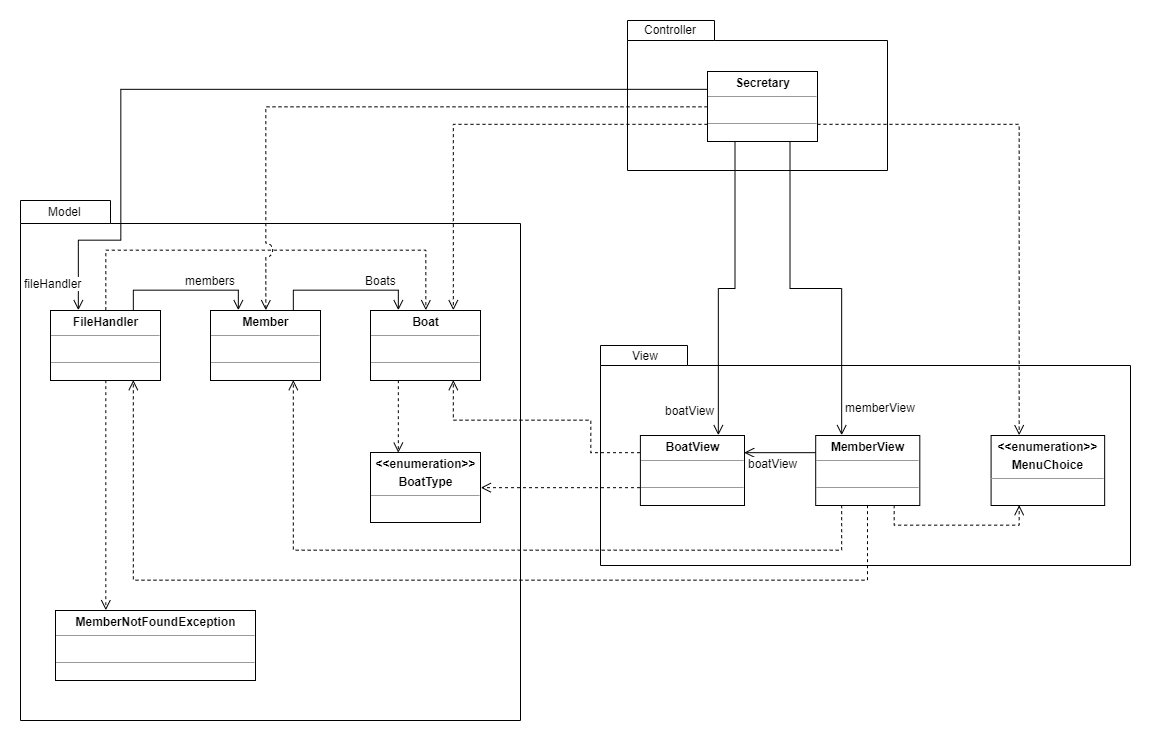

The diagram above was exported from draw.io. Its source (the exported page's mxGraphModel, read from the mxfile embedded in the PNG):
<mxGraphModel dx="1173" dy="802" grid="1" gridSize="10" guides="1" tooltips="1" connect="1" arrows="1" fold="1" page="1" pageScale="1" pageWidth="1169" pageHeight="827" math="0" shadow="0">
  <root>
    <mxCell id="0" />
    <mxCell id="1" parent="0" />
    <mxCell id="kNab0wilMd0VdjA_-Ccq-51" value="" style="group" vertex="1" connectable="0" parent="1">
      <mxGeometry x="30" y="280" width="500" height="520" as="geometry" />
    </mxCell>
    <mxCell id="kNab0wilMd0VdjA_-Ccq-49" value="" style="shape=folder;fontStyle=1;spacingTop=10;tabWidth=90;tabHeight=23;tabPosition=left;html=1;" vertex="1" parent="kNab0wilMd0VdjA_-Ccq-51">
      <mxGeometry width="500.00000000000006" height="520" as="geometry" />
    </mxCell>
    <mxCell id="kNab0wilMd0VdjA_-Ccq-50" value="Model" style="text;html=1;resizable=0;points=[];autosize=1;align=left;verticalAlign=top;spacingTop=-4;" vertex="1" parent="kNab0wilMd0VdjA_-Ccq-51">
      <mxGeometry x="26.041666666666668" y="1.8571428571428572" width="50" height="20" as="geometry" />
    </mxCell>
    <mxCell id="kNab0wilMd0VdjA_-Ccq-13" value="&lt;p style=&quot;margin: 0px ; margin-top: 4px ; text-align: center&quot;&gt;&lt;b&gt;FileHandler&lt;/b&gt;&lt;/p&gt;&lt;hr size=&quot;1&quot;&gt;&lt;p style=&quot;margin: 0px ; margin-left: 4px&quot;&gt;&lt;br&gt;&lt;/p&gt;&lt;hr size=&quot;1&quot;&gt;&lt;p style=&quot;margin: 0px ; margin-left: 4px&quot;&gt;&lt;br&gt;&lt;/p&gt;" style="verticalAlign=top;align=left;overflow=fill;fontSize=12;fontFamily=Helvetica;html=1;" vertex="1" parent="kNab0wilMd0VdjA_-Ccq-51">
      <mxGeometry x="30" y="110" width="110" height="70" as="geometry" />
    </mxCell>
    <mxCell id="kNab0wilMd0VdjA_-Ccq-23" value="&lt;p style=&quot;margin: 0px ; margin-top: 4px ; text-align: center&quot;&gt;&lt;b&gt;Member&lt;/b&gt;&lt;/p&gt;&lt;hr size=&quot;1&quot;&gt;&lt;p style=&quot;margin: 0px ; margin-left: 4px&quot;&gt;&lt;br&gt;&lt;/p&gt;&lt;hr size=&quot;1&quot;&gt;&lt;p style=&quot;margin: 0px ; margin-left: 4px&quot;&gt;&lt;br&gt;&lt;/p&gt;" style="verticalAlign=top;align=left;overflow=fill;fontSize=12;fontFamily=Helvetica;html=1;" vertex="1" parent="kNab0wilMd0VdjA_-Ccq-51">
      <mxGeometry x="190" y="110" width="110" height="70" as="geometry" />
    </mxCell>
    <mxCell id="kNab0wilMd0VdjA_-Ccq-24" value="&lt;p style=&quot;margin: 0px ; margin-top: 4px ; text-align: center&quot;&gt;&lt;b&gt;Boat&lt;/b&gt;&lt;/p&gt;&lt;hr size=&quot;1&quot;&gt;&lt;p style=&quot;margin: 0px ; margin-left: 4px&quot;&gt;&lt;br&gt;&lt;/p&gt;&lt;hr size=&quot;1&quot;&gt;&lt;p style=&quot;margin: 0px ; margin-left: 4px&quot;&gt;&lt;br&gt;&lt;/p&gt;" style="verticalAlign=top;align=left;overflow=fill;fontSize=12;fontFamily=Helvetica;html=1;" vertex="1" parent="kNab0wilMd0VdjA_-Ccq-51">
      <mxGeometry x="350" y="110" width="110" height="70" as="geometry" />
    </mxCell>
    <mxCell id="kNab0wilMd0VdjA_-Ccq-33" value="&lt;p style=&quot;margin: 0px ; margin-top: 4px ; text-align: center&quot;&gt;&lt;b&gt;&amp;lt;&amp;lt;enumeration&amp;gt;&amp;gt;&lt;/b&gt;&lt;/p&gt;&lt;p style=&quot;margin: 0px ; margin-top: 4px ; text-align: center&quot;&gt;&lt;b&gt;BoatType&lt;/b&gt;&lt;/p&gt;&lt;hr size=&quot;1&quot;&gt;&lt;p style=&quot;margin: 0px ; margin-left: 4px&quot;&gt;&lt;br&gt;&lt;/p&gt;&lt;hr size=&quot;1&quot;&gt;&lt;p style=&quot;margin: 0px ; margin-left: 4px&quot;&gt;&lt;br&gt;&lt;/p&gt;" style="verticalAlign=top;align=left;overflow=fill;fontSize=12;fontFamily=Helvetica;html=1;" vertex="1" parent="kNab0wilMd0VdjA_-Ccq-51">
      <mxGeometry x="350" y="252" width="110" height="70" as="geometry" />
    </mxCell>
    <mxCell id="kNab0wilMd0VdjA_-Ccq-41" value="&lt;p style=&quot;margin: 0px ; margin-top: 4px ; text-align: center&quot;&gt;&lt;b&gt;MemberNotFoundException&lt;/b&gt;&lt;/p&gt;&lt;hr size=&quot;1&quot;&gt;&lt;p style=&quot;margin: 0px ; margin-left: 4px&quot;&gt;&lt;br&gt;&lt;/p&gt;&lt;hr size=&quot;1&quot;&gt;&lt;p style=&quot;margin: 0px ; margin-left: 4px&quot;&gt;&lt;br&gt;&lt;/p&gt;" style="verticalAlign=top;align=left;overflow=fill;fontSize=12;fontFamily=Helvetica;html=1;" vertex="1" parent="kNab0wilMd0VdjA_-Ccq-51">
      <mxGeometry x="35" y="410" width="200" height="70" as="geometry" />
    </mxCell>
    <mxCell id="kNab0wilMd0VdjA_-Ccq-45" style="edgeStyle=orthogonalEdgeStyle;rounded=0;orthogonalLoop=1;jettySize=auto;html=1;exitX=0.75;exitY=0;exitDx=0;exitDy=0;entryX=0.25;entryY=0;entryDx=0;entryDy=0;endArrow=open;endFill=0;endSize=8;strokeWidth=1;" edge="1" parent="kNab0wilMd0VdjA_-Ccq-51" source="kNab0wilMd0VdjA_-Ccq-13" target="kNab0wilMd0VdjA_-Ccq-23">
      <mxGeometry relative="1" as="geometry" />
    </mxCell>
    <mxCell id="kNab0wilMd0VdjA_-Ccq-46" value="members" style="text;html=1;resizable=0;points=[];align=center;verticalAlign=middle;labelBackgroundColor=#ffffff;" vertex="1" connectable="0" parent="kNab0wilMd0VdjA_-Ccq-45">
      <mxGeometry x="0.3793" y="1" relative="1" as="geometry">
        <mxPoint x="-3" y="-9" as="offset" />
      </mxGeometry>
    </mxCell>
    <mxCell id="kNab0wilMd0VdjA_-Ccq-43" style="edgeStyle=orthogonalEdgeStyle;rounded=0;orthogonalLoop=1;jettySize=auto;html=1;exitX=0.75;exitY=0;exitDx=0;exitDy=0;entryX=0.25;entryY=0;entryDx=0;entryDy=0;endArrow=open;endFill=0;endSize=8;strokeWidth=1;" edge="1" parent="kNab0wilMd0VdjA_-Ccq-51" source="kNab0wilMd0VdjA_-Ccq-23" target="kNab0wilMd0VdjA_-Ccq-24">
      <mxGeometry relative="1" as="geometry" />
    </mxCell>
    <mxCell id="kNab0wilMd0VdjA_-Ccq-44" value="Boats" style="text;html=1;resizable=0;points=[];align=center;verticalAlign=middle;labelBackgroundColor=#ffffff;" vertex="1" connectable="0" parent="kNab0wilMd0VdjA_-Ccq-43">
      <mxGeometry x="0.4207" relative="1" as="geometry">
        <mxPoint x="4" y="-10" as="offset" />
      </mxGeometry>
    </mxCell>
    <mxCell id="kNab0wilMd0VdjA_-Ccq-48" style="edgeStyle=orthogonalEdgeStyle;rounded=0;orthogonalLoop=1;jettySize=auto;html=1;exitX=0.5;exitY=0;exitDx=0;exitDy=0;entryX=0.5;entryY=0;entryDx=0;entryDy=0;endArrow=open;endFill=0;endSize=8;strokeWidth=1;dashed=1;jumpStyle=arc;jumpSize=14;" edge="1" parent="kNab0wilMd0VdjA_-Ccq-51" source="kNab0wilMd0VdjA_-Ccq-13" target="kNab0wilMd0VdjA_-Ccq-24">
      <mxGeometry relative="1" as="geometry">
        <Array as="points">
          <mxPoint x="85" y="50" />
          <mxPoint x="405" y="50" />
        </Array>
      </mxGeometry>
    </mxCell>
    <mxCell id="kNab0wilMd0VdjA_-Ccq-35" style="edgeStyle=orthogonalEdgeStyle;rounded=0;orthogonalLoop=1;jettySize=auto;html=1;exitX=0.25;exitY=1;exitDx=0;exitDy=0;entryX=0.25;entryY=0;entryDx=0;entryDy=0;dashed=1;endArrow=open;endFill=0;endSize=8;strokeWidth=1;" edge="1" parent="kNab0wilMd0VdjA_-Ccq-51" source="kNab0wilMd0VdjA_-Ccq-24" target="kNab0wilMd0VdjA_-Ccq-33">
      <mxGeometry relative="1" as="geometry" />
    </mxCell>
    <mxCell id="kNab0wilMd0VdjA_-Ccq-42" style="edgeStyle=orthogonalEdgeStyle;rounded=0;orthogonalLoop=1;jettySize=auto;html=1;exitX=0.5;exitY=1;exitDx=0;exitDy=0;entryX=0.25;entryY=0;entryDx=0;entryDy=0;dashed=1;endArrow=open;endFill=0;endSize=8;strokeWidth=1;" edge="1" parent="kNab0wilMd0VdjA_-Ccq-51" source="kNab0wilMd0VdjA_-Ccq-13" target="kNab0wilMd0VdjA_-Ccq-41">
      <mxGeometry relative="1" as="geometry" />
    </mxCell>
    <mxCell id="kNab0wilMd0VdjA_-Ccq-30" value="" style="group" vertex="1" connectable="0" parent="1">
      <mxGeometry x="637" y="100" width="260" height="150" as="geometry" />
    </mxCell>
    <mxCell id="kNab0wilMd0VdjA_-Ccq-19" value="" style="group" vertex="1" connectable="0" parent="kNab0wilMd0VdjA_-Ccq-30">
      <mxGeometry width="260" height="150" as="geometry" />
    </mxCell>
    <mxCell id="kNab0wilMd0VdjA_-Ccq-17" value="" style="shape=folder;fontStyle=1;spacingTop=10;tabWidth=87;tabHeight=20;tabPosition=left;html=1;" vertex="1" parent="kNab0wilMd0VdjA_-Ccq-19">
      <mxGeometry width="260" height="150" as="geometry" />
    </mxCell>
    <mxCell id="kNab0wilMd0VdjA_-Ccq-18" value="Controller" style="text;html=1;resizable=0;points=[];autosize=1;align=left;verticalAlign=top;spacingTop=-4;" vertex="1" parent="kNab0wilMd0VdjA_-Ccq-19">
      <mxGeometry x="15" width="70" height="20" as="geometry" />
    </mxCell>
    <mxCell id="kNab0wilMd0VdjA_-Ccq-5" value="&lt;p style=&quot;margin: 0px ; margin-top: 4px ; text-align: center&quot;&gt;&lt;b&gt;Secretary&lt;/b&gt;&lt;/p&gt;&lt;hr size=&quot;1&quot;&gt;&lt;p style=&quot;margin: 0px ; margin-left: 4px&quot;&gt;&lt;br&gt;&lt;/p&gt;&lt;hr size=&quot;1&quot;&gt;&lt;p style=&quot;margin: 0px ; margin-left: 4px&quot;&gt;&lt;br&gt;&lt;/p&gt;" style="verticalAlign=top;align=left;overflow=fill;fontSize=12;fontFamily=Helvetica;html=1;" vertex="1" parent="kNab0wilMd0VdjA_-Ccq-30">
      <mxGeometry x="80" y="51" width="110" height="70" as="geometry" />
    </mxCell>
    <mxCell id="kNab0wilMd0VdjA_-Ccq-31" value="" style="group" vertex="1" connectable="0" parent="1">
      <mxGeometry x="610" y="425" width="530" height="220" as="geometry" />
    </mxCell>
    <mxCell id="kNab0wilMd0VdjA_-Ccq-29" value="" style="group" vertex="1" connectable="0" parent="kNab0wilMd0VdjA_-Ccq-31">
      <mxGeometry width="530" height="220" as="geometry" />
    </mxCell>
    <mxCell id="kNab0wilMd0VdjA_-Ccq-27" value="" style="shape=folder;fontStyle=1;spacingTop=10;tabWidth=87;tabHeight=20;tabPosition=left;html=1;" vertex="1" parent="kNab0wilMd0VdjA_-Ccq-29">
      <mxGeometry width="530" height="220" as="geometry" />
    </mxCell>
    <mxCell id="kNab0wilMd0VdjA_-Ccq-28" value="View" style="text;html=1;resizable=0;points=[];autosize=1;align=left;verticalAlign=top;spacingTop=-4;" vertex="1" parent="kNab0wilMd0VdjA_-Ccq-29">
      <mxGeometry x="29.54004329004329" y="1.375" width="40" height="20" as="geometry" />
    </mxCell>
    <mxCell id="kNab0wilMd0VdjA_-Ccq-21" value="&lt;p style=&quot;margin: 0px ; margin-top: 4px ; text-align: center&quot;&gt;&lt;b&gt;&amp;lt;&amp;lt;enumeration&amp;gt;&amp;gt;&lt;/b&gt;&lt;/p&gt;&lt;p style=&quot;margin: 0px ; margin-top: 4px ; text-align: center&quot;&gt;&lt;b&gt;MenuChoice&lt;/b&gt;&lt;/p&gt;&lt;hr size=&quot;1&quot;&gt;&lt;p style=&quot;margin: 0px ; margin-left: 4px&quot;&gt;&lt;br&gt;&lt;/p&gt;&lt;hr size=&quot;1&quot;&gt;&lt;p style=&quot;margin: 0px ; margin-left: 4px&quot;&gt;&lt;br&gt;&lt;/p&gt;" style="verticalAlign=top;align=left;overflow=fill;fontSize=12;fontFamily=Helvetica;html=1;" vertex="1" parent="kNab0wilMd0VdjA_-Ccq-29">
      <mxGeometry x="390.5892857142857" y="90" width="113.57142857142857" height="70" as="geometry" />
    </mxCell>
    <mxCell id="kNab0wilMd0VdjA_-Ccq-7" value="&lt;p style=&quot;margin: 0px ; margin-top: 4px ; text-align: center&quot;&gt;&lt;b&gt;BoatView&lt;/b&gt;&lt;/p&gt;&lt;hr size=&quot;1&quot;&gt;&lt;p style=&quot;margin: 0px ; margin-left: 4px&quot;&gt;&lt;br&gt;&lt;/p&gt;&lt;hr size=&quot;1&quot;&gt;&lt;p style=&quot;margin: 0px ; margin-left: 4px&quot;&gt;&lt;br&gt;&lt;/p&gt;" style="verticalAlign=top;align=left;overflow=fill;fontSize=12;fontFamily=Helvetica;html=1;" vertex="1" parent="kNab0wilMd0VdjA_-Ccq-29">
      <mxGeometry x="39.89285714285714" y="90" width="104.10714285714285" height="70" as="geometry" />
    </mxCell>
    <mxCell id="kNab0wilMd0VdjA_-Ccq-32" style="edgeStyle=orthogonalEdgeStyle;rounded=0;orthogonalLoop=1;jettySize=auto;html=1;exitX=0.75;exitY=1;exitDx=0;exitDy=0;entryX=0.25;entryY=1;entryDx=0;entryDy=0;dashed=1;endArrow=open;endFill=0;endSize=8;strokeWidth=1;" edge="1" parent="kNab0wilMd0VdjA_-Ccq-29" source="kNab0wilMd0VdjA_-Ccq-8" target="kNab0wilMd0VdjA_-Ccq-21">
      <mxGeometry relative="1" as="geometry" />
    </mxCell>
    <mxCell id="kNab0wilMd0VdjA_-Ccq-37" style="edgeStyle=orthogonalEdgeStyle;rounded=0;orthogonalLoop=1;jettySize=auto;html=1;exitX=0;exitY=0.25;exitDx=0;exitDy=0;entryX=1;entryY=0.25;entryDx=0;entryDy=0;endArrow=open;endFill=0;endSize=8;strokeWidth=1;" edge="1" parent="kNab0wilMd0VdjA_-Ccq-29" source="kNab0wilMd0VdjA_-Ccq-8" target="kNab0wilMd0VdjA_-Ccq-7">
      <mxGeometry relative="1" as="geometry" />
    </mxCell>
    <mxCell id="kNab0wilMd0VdjA_-Ccq-38" value="boatView" style="text;html=1;resizable=0;points=[];align=center;verticalAlign=middle;labelBackgroundColor=#ffffff;" vertex="1" connectable="0" parent="kNab0wilMd0VdjA_-Ccq-37">
      <mxGeometry x="0.4179" y="4" relative="1" as="geometry">
        <mxPoint x="7.5" y="6" as="offset" />
      </mxGeometry>
    </mxCell>
    <mxCell id="kNab0wilMd0VdjA_-Ccq-8" value="&lt;p style=&quot;margin: 0px ; margin-top: 4px ; text-align: center&quot;&gt;&lt;b&gt;MemberView&lt;/b&gt;&lt;/p&gt;&lt;hr size=&quot;1&quot;&gt;&lt;p style=&quot;margin: 0px ; margin-left: 4px&quot;&gt;&lt;br&gt;&lt;/p&gt;&lt;hr size=&quot;1&quot;&gt;&lt;p style=&quot;margin: 0px ; margin-left: 4px&quot;&gt;&lt;br&gt;&lt;/p&gt;" style="verticalAlign=top;align=left;overflow=fill;fontSize=12;fontFamily=Helvetica;html=1;" vertex="1" parent="kNab0wilMd0VdjA_-Ccq-29">
      <mxGeometry x="215.19642857142856" y="90" width="104.10714285714285" height="70" as="geometry" />
    </mxCell>
    <mxCell id="kNab0wilMd0VdjA_-Ccq-9" style="edgeStyle=orthogonalEdgeStyle;rounded=0;orthogonalLoop=1;jettySize=auto;html=1;exitX=0.75;exitY=1;exitDx=0;exitDy=0;entryX=0.25;entryY=0;entryDx=0;entryDy=0;endArrow=open;endFill=0;endSize=8;" edge="1" parent="1" source="kNab0wilMd0VdjA_-Ccq-5" target="kNab0wilMd0VdjA_-Ccq-8">
      <mxGeometry relative="1" as="geometry" />
    </mxCell>
    <mxCell id="kNab0wilMd0VdjA_-Ccq-20" value="memberView" style="text;html=1;resizable=0;points=[];align=center;verticalAlign=middle;labelBackgroundColor=#ffffff;" vertex="1" connectable="0" parent="kNab0wilMd0VdjA_-Ccq-9">
      <mxGeometry x="0.7485" relative="1" as="geometry">
        <mxPoint x="38" y="15" as="offset" />
      </mxGeometry>
    </mxCell>
    <mxCell id="kNab0wilMd0VdjA_-Ccq-10" style="edgeStyle=orthogonalEdgeStyle;rounded=0;orthogonalLoop=1;jettySize=auto;html=1;exitX=0.25;exitY=1;exitDx=0;exitDy=0;entryX=0.75;entryY=0;entryDx=0;entryDy=0;endArrow=open;endFill=0;endSize=8;" edge="1" parent="1" source="kNab0wilMd0VdjA_-Ccq-5" target="kNab0wilMd0VdjA_-Ccq-7">
      <mxGeometry relative="1" as="geometry" />
    </mxCell>
    <mxCell id="kNab0wilMd0VdjA_-Ccq-12" value="boatView" style="text;html=1;resizable=0;points=[];align=center;verticalAlign=middle;labelBackgroundColor=#ffffff;" vertex="1" connectable="0" parent="kNab0wilMd0VdjA_-Ccq-10">
      <mxGeometry x="0.7348" relative="1" as="geometry">
        <mxPoint x="-29" y="16" as="offset" />
      </mxGeometry>
    </mxCell>
    <mxCell id="kNab0wilMd0VdjA_-Ccq-14" style="edgeStyle=orthogonalEdgeStyle;rounded=0;orthogonalLoop=1;jettySize=auto;html=1;exitX=0;exitY=0.25;exitDx=0;exitDy=0;entryX=0.25;entryY=0;entryDx=0;entryDy=0;endArrow=open;endFill=0;endSize=8;" edge="1" parent="1">
      <mxGeometry relative="1" as="geometry">
        <mxPoint x="717" y="168.83333333333337" as="sourcePoint" />
        <mxPoint x="87.83333333333348" y="389.66666666666674" as="targetPoint" />
        <Array as="points">
          <mxPoint x="130" y="169" />
          <mxPoint x="130" y="320" />
          <mxPoint x="88" y="320" />
        </Array>
      </mxGeometry>
    </mxCell>
    <mxCell id="kNab0wilMd0VdjA_-Ccq-15" value="fileHandler" style="text;html=1;resizable=0;points=[];align=center;verticalAlign=middle;labelBackgroundColor=#ffffff;" vertex="1" connectable="0" parent="kNab0wilMd0VdjA_-Ccq-14">
      <mxGeometry x="0.8759" y="6" relative="1" as="geometry">
        <mxPoint x="-32" y="25" as="offset" />
      </mxGeometry>
    </mxCell>
    <mxCell id="kNab0wilMd0VdjA_-Ccq-22" style="edgeStyle=orthogonalEdgeStyle;orthogonalLoop=1;jettySize=auto;html=1;exitX=1;exitY=0.75;exitDx=0;exitDy=0;entryX=0.25;entryY=0;entryDx=0;entryDy=0;endArrow=open;endFill=0;endSize=8;dashed=1;strokeWidth=1;rounded=0;" edge="1" parent="1" source="kNab0wilMd0VdjA_-Ccq-5" target="kNab0wilMd0VdjA_-Ccq-21">
      <mxGeometry relative="1" as="geometry" />
    </mxCell>
    <mxCell id="kNab0wilMd0VdjA_-Ccq-25" style="edgeStyle=orthogonalEdgeStyle;rounded=0;orthogonalLoop=1;jettySize=auto;html=1;entryX=0.5;entryY=0;entryDx=0;entryDy=0;dashed=1;endArrow=open;endFill=0;endSize=8;strokeWidth=1;exitX=0;exitY=0.5;exitDx=0;exitDy=0;jumpStyle=arc;jumpSize=14;" edge="1" parent="1" source="kNab0wilMd0VdjA_-Ccq-5" target="kNab0wilMd0VdjA_-Ccq-23">
      <mxGeometry relative="1" as="geometry">
        <mxPoint x="590" y="160" as="sourcePoint" />
      </mxGeometry>
    </mxCell>
    <mxCell id="kNab0wilMd0VdjA_-Ccq-26" style="edgeStyle=orthogonalEdgeStyle;rounded=0;orthogonalLoop=1;jettySize=auto;html=1;entryX=0.75;entryY=0;entryDx=0;entryDy=0;dashed=1;endArrow=open;endFill=0;endSize=8;strokeWidth=1;exitX=0;exitY=0.75;exitDx=0;exitDy=0;" edge="1" parent="1" source="kNab0wilMd0VdjA_-Ccq-5" target="kNab0wilMd0VdjA_-Ccq-24">
      <mxGeometry relative="1" as="geometry">
        <mxPoint x="600" y="260" as="sourcePoint" />
      </mxGeometry>
    </mxCell>
    <mxCell id="kNab0wilMd0VdjA_-Ccq-34" style="edgeStyle=orthogonalEdgeStyle;rounded=0;orthogonalLoop=1;jettySize=auto;html=1;entryX=1;entryY=0.5;entryDx=0;entryDy=0;dashed=1;endArrow=open;endFill=0;endSize=8;strokeWidth=1;exitX=0;exitY=0.75;exitDx=0;exitDy=0;" edge="1" parent="1" source="kNab0wilMd0VdjA_-Ccq-7" target="kNab0wilMd0VdjA_-Ccq-33">
      <mxGeometry relative="1" as="geometry" />
    </mxCell>
    <mxCell id="kNab0wilMd0VdjA_-Ccq-36" style="edgeStyle=orthogonalEdgeStyle;rounded=0;orthogonalLoop=1;jettySize=auto;html=1;exitX=0;exitY=0.25;exitDx=0;exitDy=0;dashed=1;endArrow=open;endFill=0;endSize=8;strokeWidth=1;entryX=0.75;entryY=1;entryDx=0;entryDy=0;" edge="1" parent="1" source="kNab0wilMd0VdjA_-Ccq-7" target="kNab0wilMd0VdjA_-Ccq-24">
      <mxGeometry relative="1" as="geometry">
        <mxPoint x="200" y="490" as="targetPoint" />
        <Array as="points">
          <mxPoint x="600" y="532" />
          <mxPoint x="600" y="500" />
          <mxPoint x="463" y="500" />
        </Array>
      </mxGeometry>
    </mxCell>
    <mxCell id="kNab0wilMd0VdjA_-Ccq-39" style="edgeStyle=orthogonalEdgeStyle;rounded=0;orthogonalLoop=1;jettySize=auto;html=1;exitX=0.25;exitY=1;exitDx=0;exitDy=0;entryX=0.75;entryY=1;entryDx=0;entryDy=0;endArrow=open;endFill=0;endSize=8;strokeWidth=1;dashed=1;" edge="1" parent="1" source="kNab0wilMd0VdjA_-Ccq-8" target="kNab0wilMd0VdjA_-Ccq-23">
      <mxGeometry relative="1" as="geometry">
        <Array as="points">
          <mxPoint x="821" y="630" />
          <mxPoint x="273" y="630" />
        </Array>
      </mxGeometry>
    </mxCell>
    <mxCell id="kNab0wilMd0VdjA_-Ccq-40" style="edgeStyle=orthogonalEdgeStyle;rounded=0;orthogonalLoop=1;jettySize=auto;html=1;exitX=0.5;exitY=1;exitDx=0;exitDy=0;dashed=1;endArrow=open;endFill=0;endSize=8;strokeWidth=1;entryX=0.75;entryY=1;entryDx=0;entryDy=0;" edge="1" parent="1" source="kNab0wilMd0VdjA_-Ccq-8" target="kNab0wilMd0VdjA_-Ccq-13">
      <mxGeometry relative="1" as="geometry">
        <mxPoint x="120" y="530" as="targetPoint" />
        <Array as="points">
          <mxPoint x="847" y="660" />
          <mxPoint x="113" y="660" />
        </Array>
      </mxGeometry>
    </mxCell>
  </root>
</mxGraphModel>